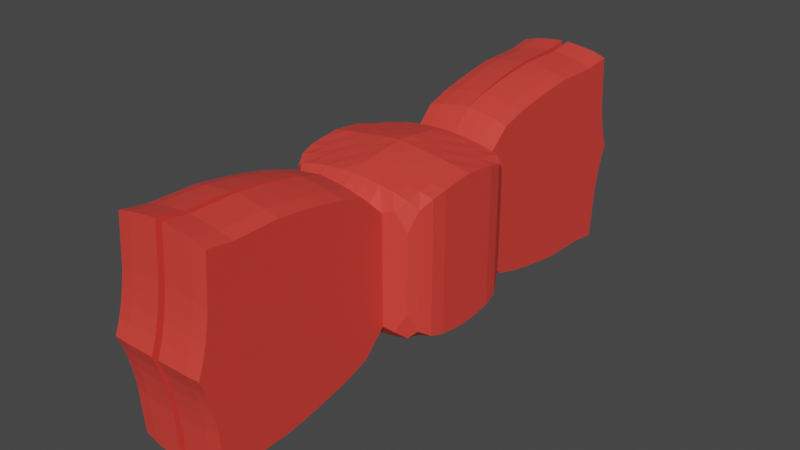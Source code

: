 # Source: BowTie.blend  (saved by Blender 2.92.15; exported with 4.5.12 LTS)
import bpy
from mathutils import Matrix  # noqa: F401  (used for matrix-valued properties, if any)

bpy.ops.wm.read_factory_settings(use_empty=True)
scene = bpy.context.scene
scene.name = 'Scene'

# ---- collections
col_collection = bpy.data.collections.new('Collection'); scene.collection.children.link(col_collection)

# ---- materials (node trees are filled in below, after node groups)
mat_material = bpy.data.materials.new('Material')
mat_material.alpha_threshold = 0.0
mat_material.use_transparent_shadow = False
mat_material.line_color = (0.0, 0.0, 0.0, 1.0)
mat_bowtiecolour = bpy.data.materials.new('BowTieColour')
mat_bowtiecolour.use_transparent_shadow = False

# ---- material node trees
mat_material.use_nodes = True; mat_material.node_tree.nodes.clear()
_N = mat_material.node_tree.nodes; _L = mat_material.node_tree.links
n0 = _N.new('ShaderNodeOutputMaterial'); n0.name = 'Material Output'; n0.location = (300, 300)
n1 = _N.new('ShaderNodeBsdfPrincipled'); n1.name = 'Principled BSDF'; n1.location = (10, 300)
n1.distribution = 'GGX'
n1.subsurface_method = 'BURLEY'
n1.inputs[0].default_value = (0.8, 0.05466, 0.0413, 1.0)
n1.inputs[2].default_value = 0.4
n1.inputs[3].default_value = 1.45
n1.inputs[27].default_value = (0.0, 0.0, 0.0, 1.0)
n1.inputs[28].default_value = 1.0
_L.new(n1.outputs[0], n0.inputs[0])
n0.is_active_output = True
mat_bowtiecolour.use_nodes = True; mat_bowtiecolour.node_tree.nodes.clear()
_N = mat_bowtiecolour.node_tree.nodes; _L = mat_bowtiecolour.node_tree.links
n0 = _N.new('ShaderNodeBsdfPrincipled'); n0.name = 'Principled BSDF'; n0.location = (10, 300)
n0.distribution = 'GGX'
n0.subsurface_method = 'BURLEY'
n0.inputs[0].default_value = (0.8, 0.0, 0.002291, 1.0)
n0.inputs[3].default_value = 1.45
n0.inputs[27].default_value = (0.0, 0.0, 0.0, 1.0)
n0.inputs[28].default_value = 1.0
n1 = _N.new('ShaderNodeOutputMaterial'); n1.name = 'Material Output'; n1.location = (300, 300)
_L.new(n0.outputs[0], n1.inputs[0])
n1.is_active_output = True

# ---- world
world_world = bpy.data.worlds.new('World'); scene.world = world_world
world_world.use_nodes = True; world_world.node_tree.nodes.clear()
_N = world_world.node_tree.nodes; _L = world_world.node_tree.links
n0 = _N.new('ShaderNodeOutputWorld'); n0.name = 'World Output'; n0.location = (300, 300)
n1 = _N.new('ShaderNodeBackground'); n1.name = 'Background'; n1.location = (10, 300)
n1.inputs[0].default_value = (0.05088, 0.05088, 0.05088, 1.0)
_L.new(n1.outputs[0], n0.inputs[0])
n0.is_active_output = True
world_world.color = (0.05088, 0.05088, 0.05088)
world_world.use_sun_shadow = False
world_world.sun_shadow_jitter_overblur = 0.0

# ---- meshes
me_cube = bpy.data.meshes.new('Cube')
me_cube.from_pydata([(1.675, 1.753, 1.019), (1.675, 1.753, -0.0007148), (2.001, -0.001138, 1.939), (2.001, -0.001138, -0.0007148), (-0.008149, 1.999, 1.646), (-0.008149, 1.999, -0.0007148), (0.0009658, -0.001138, 2.195), (0.0009658, -0.001138, -0.0007148), (-0.006529, 1.643, -0.0007148), (-0.004706, 1.243, -0.0007148), (-0.002883, 0.8434, -0.0007148), (-0.00106, 0.4434, -0.0007148), (1.804, 1.528, 1.53), (1.949, 1.221, 1.732), (1.997, 0.8434, 1.835), (1.999, 0.4434, 1.895), (-0.00106, 0.4434, 2.169), (-0.002883, 0.8434, 2.117), (-0.004706, 1.243, 2.062), (-0.006529, 1.643, 1.955), (1.999, 0.4434, -0.0007148), (1.997, 0.8434, -0.0007148), (1.949, 1.221, -0.0007148), (1.804, 1.528, -0.0007148), (1.402, 1.883, -0.0007148), (1.146, 1.977, -0.0007148), (0.7919, 1.999, -0.0007148), (0.3919, 1.999, -0.0007148), (1.601, -0.001138, 2.015), (1.201, -0.001138, 2.062), (0.801, -0.001138, 2.117), (0.401, -0.001138, 2.169), (0.401, -0.001138, -0.0007148), (0.801, -0.001138, -0.0007148), (1.201, -0.001138, -0.0007148), (1.601, -0.001138, -0.0007148), (0.3919, 1.999, 1.602), (0.7919, 1.999, 1.542), (1.146, 1.977, 1.439), (1.402, 1.883, 1.53), (1.593, 1.643, -0.0007148), (1.193, 1.643, -0.0007148), (0.7935, 1.643, -0.0007148), (0.3935, 1.643, -0.0007148), (1.595, 1.243, -0.0007148), (1.195, 1.243, -0.0007148), (0.7953, 1.243, -0.0007148), (0.3953, 1.243, -0.0007148), (1.597, 0.8434, -0.0007148), (1.197, 0.8434, -0.0007148), (0.7971, 0.8434, -0.0007148), (0.3971, 0.8434, -0.0007148), (1.599, 0.4434, -0.0007148), (1.199, 0.4434, -0.0007148), (0.7989, 0.4434, -0.0007148), (0.3989, 0.4434, -0.0007148), (0.3935, 1.643, 1.939), (0.7935, 1.643, 1.895), (1.193, 1.643, 1.835), (1.593, 1.643, 1.732), (0.3953, 1.243, 2.015), (0.7953, 1.243, 1.939), (1.195, 1.243, 1.895), (1.595, 1.243, 1.835), (0.3971, 0.8434, 2.062), (0.7971, 0.8434, 2.015), (1.197, 0.8434, 1.939), (1.597, 0.8434, 1.895), (0.3989, 0.4434, 2.117), (0.7989, 0.4434, 2.062), (1.199, 0.4434, 2.015), (1.599, 0.4434, 1.939), (1.675, 1.753, 0.8149), (1.675, 1.753, 0.611), (1.675, 1.753, 0.4071), (1.675, 1.753, 0.2032), (0.0009658, -0.001138, 0.4384), (0.0009658, -0.001138, 0.8775), (0.0009658, -0.001138, 1.317), (0.0009658, -0.001138, 1.756), (2.001, -0.001138, 1.551), (2.001, -0.001138, 1.163), (2.001, -0.001138, 0.7752), (2.001, -0.001138, 0.3872), (-0.008149, 1.999, 1.551), (-0.008149, 1.999, 1.163), (-0.008149, 1.999, 0.7752), (-0.008149, 1.999, 0.3872), (1.804, 1.528, 1.224), (1.804, 1.528, 0.9177), (1.804, 1.528, 0.6116), (1.804, 1.528, 0.3054), (1.949, 1.221, 1.385), (1.949, 1.221, 1.039), (1.949, 1.221, 0.6923), (1.949, 1.221, 0.3458), (1.997, 0.8434, 1.468), (1.997, 0.8434, 1.101), (1.997, 0.8434, 0.7336), (1.997, 0.8434, 0.3665), (1.999, 0.4434, 1.516), (1.999, 0.4434, 1.137), (1.999, 0.4434, 0.7575), (1.999, 0.4434, 0.3784), (-0.00106, 0.4434, 1.735), (-0.00106, 0.4434, 1.301), (-0.00106, 0.4434, 0.8673), (-0.00106, 0.4434, 0.4333), (-0.002883, 0.8434, 1.694), (-0.002883, 0.8434, 1.27), (-0.002883, 0.8434, 0.8466), (-0.002883, 0.8434, 0.4229), (-0.004706, 1.243, 1.65), (-0.004706, 1.243, 1.237), (-0.004706, 1.243, 0.8245), (-0.004706, 1.243, 0.4119), (-0.006529, 1.643, 1.612), (-0.006529, 1.643, 1.209), (-0.006529, 1.643, 0.8056), (-0.006529, 1.643, 0.4024), (0.08309, 6.343, 0.7752), (1.237, 6.321, 0.3458), (1.224, 5.7, 0.3458), (1.211, 5.079, 0.3458), (1.198, 4.459, 0.3458), (1.185, 3.838, 0.3458), (1.172, 3.218, 0.3458), (1.159, 2.597, 0.3458), (1.146, 1.977, 1.385), (1.146, 1.977, 1.039), (1.146, 1.977, 0.6923), (1.146, 1.977, 0.3458), (1.402, 1.883, 1.224), (1.402, 1.883, 0.9177), (1.402, 1.883, 0.6116), (1.402, 1.883, 0.3054), (1.601, -0.001138, 1.612), (1.601, -0.001138, 1.209), (1.601, -0.001138, 0.8056), (1.601, -0.001138, 0.4024), (1.201, -0.001138, 1.65), (1.201, -0.001138, 1.237), (1.201, -0.001138, 0.8245), (1.201, -0.001138, 0.4119), (0.801, -0.001138, 1.694), (0.801, -0.001138, 1.27), (0.801, -0.001138, 0.8466), (0.801, -0.001138, 0.4229), (0.401, -0.001138, 1.735), (0.401, -0.001138, 1.301), (0.401, -0.001138, 0.8673), (0.401, -0.001138, 0.4333), (0.4961, 7.406, -0.0007148), (0.09612, 7.406, -0.0007148), (0.09612, 7.274, 0.3872), (1.25, 7.384, -0.0007148), (0.8961, 7.406, -0.0007148), (0.09612, 6.963, 2.851), (0.4961, 6.963, 2.807), (0.8961, 6.963, 2.748), (1.25, 6.941, 2.644), (0.4961, 7.274, 0.3784), (0.8961, 7.274, 0.3665), (1.25, 7.252, 0.3458), (0.09612, 7.053, 1.551), (0.09612, 7.107, 1.163), (0.09612, 7.176, 0.7752), (0.4961, 7.053, 1.516), (0.4961, 7.107, 1.137), (0.4961, 7.176, 0.7575), (0.8961, 7.053, 1.468), (0.8961, 7.107, 1.101), (0.8961, 7.176, 0.7336), (1.25, 7.03, 1.385), (1.25, 7.085, 1.039), (1.25, 7.154, 0.6923), (0.07005, 5.722, 0.7752), (0.05702, 5.102, 0.7752), (0.04398, 4.481, 0.7752), (0.03095, 3.861, 0.7752), (0.01792, 3.24, 0.7752), (0.004884, 2.619, 0.7752), (1.159, 2.597, 0.6923), (1.172, 3.218, 0.6923), (1.185, 3.838, 0.6923), (1.198, 4.459, 0.6923), (1.211, 5.079, 0.6923), (1.224, 5.7, 0.6923), (1.237, 6.321, 0.6923), (0.8049, 2.619, 2.123), (0.8179, 3.24, 2.322), (0.831, 3.861, 2.453), (0.844, 4.481, 2.558), (0.857, 5.102, 2.639), (0.8701, 5.722, 2.641), (0.8831, 6.291, 2.643), (0.004884, 2.619, 0.3872), (0.01792, 3.24, 0.3872), (0.03095, 3.861, 0.3872), (0.04398, 4.481, 0.3872), (0.05702, 5.102, 0.3872), (0.07005, 5.722, 0.3872), (0.08309, 6.343, 0.3872), (0.08309, 6.343, 1.163), (0.07005, 5.722, 1.163), (0.05702, 5.102, 1.163), (0.04398, 4.481, 1.163), (0.03095, 3.861, 1.163), (0.01792, 3.24, 1.163), (0.004884, 2.619, 1.163), (1.159, 2.597, 1.039), (1.172, 3.218, 1.039), (1.185, 3.838, 1.039), (1.198, 4.459, 1.039), (1.211, 5.079, 1.039), (1.224, 5.7, 1.039), (1.237, 6.321, 1.039), (0.4049, 2.619, 2.183), (0.4179, 3.24, 2.382), (0.431, 3.861, 2.513), (0.444, 4.481, 2.618), (0.457, 5.102, 2.698), (0.4701, 5.722, 2.701), (0.4831, 6.291, 2.703), (0.08309, 6.343, 1.551), (0.07005, 5.722, 1.551), (0.05702, 5.102, 1.551), (0.04398, 4.481, 1.551), (0.03095, 3.861, 1.551), (0.01792, 3.24, 1.551), (0.004884, 2.619, 1.551), (0.004884, 2.619, 2.227), (0.01792, 3.24, 2.426), (0.03095, 3.861, 2.557), (0.04398, 4.481, 2.662), (0.05702, 5.102, 2.742), (0.07005, 5.722, 2.745), (0.08309, 6.291, 2.747), (1.237, 6.268, 2.54), (1.224, 5.7, 2.538), (1.211, 5.079, 2.535), (1.198, 4.459, 2.455), (1.185, 3.838, 2.35), (1.172, 3.218, 2.219), (1.159, 2.597, 2.02), (1.159, 2.597, 1.385), (1.172, 3.218, 1.385), (1.185, 3.838, 1.385), (1.198, 4.459, 1.385), (1.211, 5.079, 1.385), (1.224, 5.7, 1.385), (1.237, 6.321, 1.385), (1.237, 6.321, -0.0007148), (1.224, 5.7, -0.0007148), (1.211, 5.079, -0.0007148), (1.198, 4.459, -0.0007148), (1.185, 3.838, -0.0007148), (1.172, 3.218, -0.0007148), (1.159, 2.597, -0.0007148), (0.8049, 2.619, -0.0007148), (0.8179, 3.24, -0.0007148), (0.831, 3.861, -0.0007148), (0.844, 4.481, -0.0007148), (0.857, 5.102, -0.0007148), (0.8701, 5.722, -0.0007148), (0.8831, 6.343, -0.0007148), (0.4831, 6.343, -0.0007148), (0.4701, 5.722, -0.0007148), (0.457, 5.102, -0.0007148), (0.444, 4.481, -0.0007148), (0.431, 3.861, -0.0007148), (0.4179, 3.24, -0.0007148), (0.4049, 2.619, -0.0007148), (0.004884, 2.619, -0.0007148), (0.01792, 3.24, -0.0007148), (0.03095, 3.861, -0.0007148), (0.04398, 4.481, -0.0007148), (0.05702, 5.102, -0.0007148), (0.07005, 5.722, -0.0007148), (0.08309, 6.343, -0.0007148)], [], [(68, 16, 6, 31), (148, 31, 6, 79), (116, 19, 4, 84), (52, 20, 3, 35), (100, 15, 2, 80), (132, 39, 0, 72), (72, 0, 12, 88), (88, 12, 13, 92), (92, 13, 14, 96), (96, 14, 15, 100), (24, 1, 23, 40), (40, 23, 22, 44), (44, 22, 21, 48), (48, 21, 20, 52), (79, 6, 16, 104), (104, 16, 17, 108), (108, 17, 18, 112), (112, 18, 19, 116), (36, 4, 19, 56), (56, 19, 18, 60), (60, 18, 17, 64), (64, 17, 16, 68), (14, 67, 71, 15), (67, 66, 70, 71), (66, 65, 69, 70), (65, 64, 68, 69), (13, 63, 67, 14), (63, 62, 66, 67), (62, 61, 65, 66), (61, 60, 64, 65), (12, 59, 63, 13), (59, 58, 62, 63), (58, 57, 61, 62), (57, 56, 60, 61), (0, 39, 59, 12), (39, 38, 58, 59), (38, 37, 57, 58), (37, 36, 56, 57), (10, 51, 55, 11), (51, 50, 54, 55), (50, 49, 53, 54), (49, 48, 52, 53), (9, 47, 51, 10), (47, 46, 50, 51), (46, 45, 49, 50), (45, 44, 48, 49), (8, 43, 47, 9), (43, 42, 46, 47), (42, 41, 45, 46), (41, 40, 44, 45), (5, 27, 43, 8), (27, 26, 42, 43), (26, 25, 41, 42), (25, 24, 40, 41), (202, 120, 166, 154), (188, 121, 163, 175), (195, 238, 160, 159), (128, 38, 39, 132), (11, 55, 32, 7), (55, 54, 33, 32), (54, 53, 34, 33), (53, 52, 35, 34), (80, 2, 28, 136), (136, 28, 29, 140), (140, 29, 30, 144), (144, 30, 31, 148), (15, 71, 28, 2), (71, 70, 29, 28), (70, 69, 30, 29), (69, 68, 31, 30), (33, 147, 151, 32), (147, 146, 150, 151), (146, 145, 149, 150), (145, 144, 148, 149), (34, 143, 147, 33), (143, 142, 146, 147), (142, 141, 145, 146), (141, 140, 144, 145), (35, 139, 143, 34), (139, 138, 142, 143), (138, 137, 141, 142), (137, 136, 140, 141), (3, 83, 139, 35), (83, 82, 138, 139), (82, 81, 137, 138), (81, 80, 136, 137), (25, 131, 135, 24), (131, 130, 134, 135), (130, 129, 133, 134), (129, 128, 132, 133), (120, 203, 165, 166), (216, 188, 175, 174), (223, 195, 159, 158), (279, 202, 154, 153), (203, 224, 164, 165), (251, 216, 174, 173), (237, 223, 158, 157), (224, 237, 157, 164), (238, 251, 173, 160), (265, 266, 152, 156), (252, 265, 156, 155), (266, 279, 153, 152), (9, 115, 119, 8), (115, 114, 118, 119), (114, 113, 117, 118), (113, 112, 116, 117), (10, 111, 115, 9), (111, 110, 114, 115), (110, 109, 113, 114), (109, 108, 112, 113), (11, 107, 111, 10), (107, 106, 110, 111), (106, 105, 109, 110), (105, 104, 108, 109), (7, 76, 107, 11), (76, 77, 106, 107), (77, 78, 105, 106), (78, 79, 104, 105), (21, 99, 103, 20), (99, 98, 102, 103), (98, 97, 101, 102), (97, 96, 100, 101), (22, 95, 99, 21), (95, 94, 98, 99), (94, 93, 97, 98), (93, 92, 96, 97), (23, 91, 95, 22), (91, 90, 94, 95), (90, 89, 93, 94), (89, 88, 92, 93), (1, 75, 91, 23), (75, 74, 90, 91), (74, 73, 89, 90), (73, 72, 88, 89), (24, 135, 75, 1), (135, 134, 74, 75), (134, 133, 73, 74), (133, 132, 72, 73), (20, 103, 83, 3), (103, 102, 82, 83), (102, 101, 81, 82), (101, 100, 80, 81), (8, 119, 87, 5), (119, 118, 86, 87), (118, 117, 85, 86), (117, 116, 84, 85), (32, 151, 76, 7), (151, 150, 77, 76), (150, 149, 78, 77), (149, 148, 79, 78), (164, 157, 158, 167), (167, 158, 159, 170), (170, 159, 160, 173), (156, 162, 163, 155), (162, 172, 175, 163), (172, 171, 174, 175), (171, 170, 173, 174), (152, 161, 162, 156), (161, 169, 172, 162), (169, 168, 171, 172), (168, 167, 170, 171), (153, 154, 161, 152), (154, 166, 169, 161), (166, 165, 168, 169), (165, 164, 167, 168), (121, 252, 155, 163), (131, 25, 258, 127), (127, 258, 257, 126), (126, 257, 256, 125), (125, 256, 255, 124), (124, 255, 254, 123), (123, 254, 253, 122), (122, 253, 252, 121), (27, 5, 273, 272), (272, 273, 274, 271), (271, 274, 275, 270), (270, 275, 276, 269), (269, 276, 277, 268), (268, 277, 278, 267), (267, 278, 279, 266), (25, 26, 259, 258), (258, 259, 260, 257), (257, 260, 261, 256), (256, 261, 262, 255), (255, 262, 263, 254), (254, 263, 264, 253), (253, 264, 265, 252), (26, 27, 272, 259), (259, 272, 271, 260), (260, 271, 270, 261), (261, 270, 269, 262), (262, 269, 268, 263), (263, 268, 267, 264), (264, 267, 266, 265), (38, 128, 245, 244), (244, 245, 246, 243), (243, 246, 247, 242), (242, 247, 248, 241), (241, 248, 249, 240), (240, 249, 250, 239), (239, 250, 251, 238), (84, 4, 231, 230), (230, 231, 232, 229), (229, 232, 233, 228), (228, 233, 234, 227), (227, 234, 235, 226), (226, 235, 236, 225), (225, 236, 237, 224), (4, 36, 217, 231), (231, 217, 218, 232), (232, 218, 219, 233), (233, 219, 220, 234), (234, 220, 221, 235), (235, 221, 222, 236), (236, 222, 223, 237), (128, 129, 210, 245), (245, 210, 211, 246), (246, 211, 212, 247), (247, 212, 213, 248), (248, 213, 214, 249), (249, 214, 215, 250), (250, 215, 216, 251), (85, 84, 230, 209), (209, 230, 229, 208), (208, 229, 228, 207), (207, 228, 227, 206), (206, 227, 226, 205), (205, 226, 225, 204), (204, 225, 224, 203), (5, 87, 196, 273), (273, 196, 197, 274), (274, 197, 198, 275), (275, 198, 199, 276), (276, 199, 200, 277), (277, 200, 201, 278), (278, 201, 202, 279), (36, 37, 189, 217), (217, 189, 190, 218), (218, 190, 191, 219), (219, 191, 192, 220), (220, 192, 193, 221), (221, 193, 194, 222), (222, 194, 195, 223), (129, 130, 182, 210), (210, 182, 183, 211), (211, 183, 184, 212), (212, 184, 185, 213), (213, 185, 186, 214), (214, 186, 187, 215), (215, 187, 188, 216), (86, 85, 209, 181), (181, 209, 208, 180), (180, 208, 207, 179), (179, 207, 206, 178), (178, 206, 205, 177), (177, 205, 204, 176), (176, 204, 203, 120), (37, 38, 244, 189), (189, 244, 243, 190), (190, 243, 242, 191), (191, 242, 241, 192), (192, 241, 240, 193), (193, 240, 239, 194), (194, 239, 238, 195), (130, 131, 127, 182), (182, 127, 126, 183), (183, 126, 125, 184), (184, 125, 124, 185), (185, 124, 123, 186), (186, 123, 122, 187), (187, 122, 121, 188), (87, 86, 181, 196), (196, 181, 180, 197), (197, 180, 179, 198), (198, 179, 178, 199), (199, 178, 177, 200), (200, 177, 176, 201), (201, 176, 120, 202)])
_uv = me_cube.uv_layers.new(name='UVMap')
_uv.uv.foreach_set('vector', [0.825, 0.6944, 0.875, 0.6944, 0.875, 0.75, 0.825, 0.75, 0.575, 0.95, 0.625, 0.95, 0.625, 1.0, 0.575, 1.0, 0.575, 0.2056, 0.625, 0.2056, 0.625, 0.25, 0.575, 0.25, 0.325, 0.6944, 0.375, 0.6944, 0.375, 0.75, 0.325, 0.75, 0.575, 0.6944, 0.625, 0.6944, 0.625, 0.75, 0.575, 0.75, 0.575, 0.45, 0.625, 0.45, 0.625, 0.5, 0.575, 0.5, 0.575, 0.5, 0.625, 0.5, 0.625, 0.5444, 0.575, 0.5444, 0.575, 0.5444, 0.625, 0.5444, 0.625, 0.5944, 0.575, 0.5944, 0.575, 0.5944, 0.625, 0.5944, 0.625, 0.6444, 0.575, 0.6444, 0.575, 0.6444, 0.625, 0.6444, 0.625, 0.6944, 0.575, 0.6944, 0.325, 0.5, 0.375, 0.5, 0.375, 0.5444, 0.325, 0.5444, 0.325, 0.5444, 0.375, 0.5444, 0.375, 0.5944, 0.325, 0.5944, 0.325, 0.5944, 0.375, 0.5944, 0.375, 0.6444, 0.325, 0.6444, 0.325, 0.6444, 0.375, 0.6444, 0.375, 0.6944, 0.325, 0.6944, 0.575, 0.0, 0.625, 0.0, 0.625, 0.05556, 0.575, 0.05556, 0.575, 0.05556, 0.625, 0.05556, 0.625, 0.1056, 0.575, 0.1056, 0.575, 0.1056, 0.625, 0.1056, 0.625, 0.1556, 0.575, 0.1556, 0.575, 0.1556, 0.625, 0.1556, 0.625, 0.2056, 0.575, 0.2056, 0.825, 0.5, 0.875, 0.5, 0.875, 0.5444, 0.825, 0.5444, 0.825, 0.5444, 0.875, 0.5444, 0.875, 0.5944, 0.825, 0.5944, 0.825, 0.5944, 0.875, 0.5944, 0.875, 0.6444, 0.825, 0.6444, 0.825, 0.6444, 0.875, 0.6444, 0.875, 0.6944, 0.825, 0.6944, 0.625, 0.6444, 0.675, 0.6444, 0.675, 0.6944, 0.625, 0.6944, 0.675, 0.6444, 0.725, 0.6444, 0.725, 0.6944, 0.675, 0.6944, 0.725, 0.6444, 0.775, 0.6444, 0.775, 0.6944, 0.725, 0.6944, 0.775, 0.6444, 0.825, 0.6444, 0.825, 0.6944, 0.775, 0.6944, 0.625, 0.5944, 0.675, 0.5944, 0.675, 0.6444, 0.625, 0.6444, 0.675, 0.5944, 0.725, 0.5944, 0.725, 0.6444, 0.675, 0.6444, 0.725, 0.5944, 0.775, 0.5944, 0.775, 0.6444, 0.725, 0.6444, 0.775, 0.5944, 0.825, 0.5944, 0.825, 0.6444, 0.775, 0.6444, 0.625, 0.5444, 0.675, 0.5444, 0.675, 0.5944, 0.625, 0.5944, 0.675, 0.5444, 0.725, 0.5444, 0.725, 0.5944, 0.675, 0.5944, 0.725, 0.5444, 0.775, 0.5444, 0.775, 0.5944, 0.725, 0.5944, 0.775, 0.5444, 0.825, 0.5444, 0.825, 0.5944, 0.775, 0.5944, 0.625, 0.5, 0.675, 0.5, 0.675, 0.5444, 0.625, 0.5444, 0.675, 0.5, 0.725, 0.5, 0.725, 0.5444, 0.675, 0.5444, 0.725, 0.5, 0.775, 0.5, 0.775, 0.5444, 0.725, 0.5444, 0.775, 0.5, 0.825, 0.5, 0.825, 0.5444, 0.775, 0.5444, 0.125, 0.6444, 0.175, 0.6444, 0.175, 0.6944, 0.125, 0.6944, 0.175, 0.6444, 0.225, 0.6444, 0.225, 0.6944, 0.175, 0.6944, 0.225, 0.6444, 0.275, 0.6444, 0.275, 0.6944, 0.225, 0.6944, 0.275, 0.6444, 0.325, 0.6444, 0.325, 0.6944, 0.275, 0.6944, 0.125, 0.5944, 0.175, 0.5944, 0.175, 0.6444, 0.125, 0.6444, 0.175, 0.5944, 0.225, 0.5944, 0.225, 0.6444, 0.175, 0.6444, 0.225, 0.5944, 0.275, 0.5944, 0.275, 0.6444, 0.225, 0.6444, 0.275, 0.5944, 0.325, 0.5944, 0.325, 0.6444, 0.275, 0.6444, 0.125, 0.5444, 0.175, 0.5444, 0.175, 0.5944, 0.125, 0.5944, 0.175, 0.5444, 0.225, 0.5444, 0.225, 0.5944, 0.175, 0.5944, 0.225, 0.5444, 0.275, 0.5444, 0.275, 0.5944, 0.225, 0.5944, 0.275, 0.5444, 0.325, 0.5444, 0.325, 0.5944, 0.275, 0.5944, 0.125, 0.5, 0.175, 0.5, 0.175, 0.5444, 0.125, 0.5444, 0.175, 0.5, 0.225, 0.5, 0.225, 0.5444, 0.175, 0.5444, 0.225, 0.5, 0.275, 0.5, 0.275, 0.5444, 0.225, 0.5444, 0.275, 0.5, 0.325, 0.5, 0.325, 0.5444, 0.275, 0.5444, 0.425, 0.25, 0.475, 0.25, 0.475, 0.25, 0.425, 0.25, 0.475, 0.4, 0.425, 0.4, 0.425, 0.4, 0.475, 0.4, 0.775, 0.5, 0.725, 0.5, 0.725, 0.5, 0.775, 0.5, 0.575, 0.4, 0.625, 0.4, 0.625, 0.45, 0.575, 0.45, 0.125, 0.6944, 0.175, 0.6944, 0.175, 0.75, 0.125, 0.75, 0.175, 0.6944, 0.225, 0.6944, 0.225, 0.75, 0.175, 0.75, 0.225, 0.6944, 0.275, 0.6944, 0.275, 0.75, 0.225, 0.75, 0.275, 0.6944, 0.325, 0.6944, 0.325, 0.75, 0.275, 0.75, 0.575, 0.75, 0.625, 0.75, 0.625, 0.8, 0.575, 0.8, 0.575, 0.8, 0.625, 0.8, 0.625, 0.85, 0.575, 0.85, 0.575, 0.85, 0.625, 0.85, 0.625, 0.9, 0.575, 0.9, 0.575, 0.9, 0.625, 0.9, 0.625, 0.95, 0.575, 0.95, 0.625, 0.6944, 0.675, 0.6944, 0.675, 0.75, 0.625, 0.75, 0.675, 0.6944, 0.725, 0.6944, 0.725, 0.75, 0.675, 0.75, 0.725, 0.6944, 0.775, 0.6944, 0.775, 0.75, 0.725, 0.75, 0.775, 0.6944, 0.825, 0.6944, 0.825, 0.75, 0.775, 0.75, 0.375, 0.9, 0.425, 0.9, 0.425, 0.95, 0.375, 0.95, 0.425, 0.9, 0.475, 0.9, 0.475, 0.95, 0.425, 0.95, 0.475, 0.9, 0.525, 0.9, 0.525, 0.95, 0.475, 0.95, 0.525, 0.9, 0.575, 0.9, 0.575, 0.95, 0.525, 0.95, 0.375, 0.85, 0.425, 0.85, 0.425, 0.9, 0.375, 0.9, 0.425, 0.85, 0.475, 0.85, 0.475, 0.9, 0.425, 0.9, 0.475, 0.85, 0.525, 0.85, 0.525, 0.9, 0.475, 0.9, 0.525, 0.85, 0.575, 0.85, 0.575, 0.9, 0.525, 0.9, 0.375, 0.8, 0.425, 0.8, 0.425, 0.85, 0.375, 0.85, 0.425, 0.8, 0.475, 0.8, 0.475, 0.85, 0.425, 0.85, 0.475, 0.8, 0.525, 0.8, 0.525, 0.85, 0.475, 0.85, 0.525, 0.8, 0.575, 0.8, 0.575, 0.85, 0.525, 0.85, 0.375, 0.75, 0.425, 0.75, 0.425, 0.8, 0.375, 0.8, 0.425, 0.75, 0.475, 0.75, 0.475, 0.8, 0.425, 0.8, 0.475, 0.75, 0.525, 0.75, 0.525, 0.8, 0.475, 0.8, 0.525, 0.75, 0.575, 0.75, 0.575, 0.8, 0.525, 0.8, 0.375, 0.4, 0.425, 0.4, 0.425, 0.45, 0.375, 0.45, 0.425, 0.4, 0.475, 0.4, 0.475, 0.45, 0.425, 0.45, 0.475, 0.4, 0.525, 0.4, 0.525, 0.45, 0.475, 0.45, 0.525, 0.4, 0.575, 0.4, 0.575, 0.45, 0.525, 0.45, 0.475, 0.25, 0.525, 0.25, 0.525, 0.25, 0.475, 0.25, 0.525, 0.4, 0.475, 0.4, 0.475, 0.4, 0.525, 0.4, 0.825, 0.5, 0.775, 0.5, 0.775, 0.5, 0.825, 0.5, 0.375, 0.25, 0.425, 0.25, 0.425, 0.25, 0.375, 0.25, 0.525, 0.25, 0.575, 0.25, 0.575, 0.25, 0.525, 0.25, 0.575, 0.4, 0.525, 0.4, 0.525, 0.4, 0.575, 0.4, 0.875, 0.5, 0.825, 0.5, 0.825, 0.5, 0.875, 0.5, 0.575, 0.25, 0.625, 0.25, 0.625, 0.25, 0.575, 0.25, 0.625, 0.4, 0.575, 0.4, 0.575, 0.4, 0.625, 0.4, 0.225, 0.5, 0.175, 0.5, 0.175, 0.5, 0.225, 0.5, 0.275, 0.5, 0.225, 0.5, 0.225, 0.5, 0.275, 0.5, 0.175, 0.5, 0.125, 0.5, 0.125, 0.5, 0.175, 0.5, 0.375, 0.1556, 0.425, 0.1556, 0.425, 0.2056, 0.375, 0.2056, 0.425, 0.1556, 0.475, 0.1556, 0.475, 0.2056, 0.425, 0.2056, 0.475, 0.1556, 0.525, 0.1556, 0.525, 0.2056, 0.475, 0.2056, 0.525, 0.1556, 0.575, 0.1556, 0.575, 0.2056, 0.525, 0.2056, 0.375, 0.1056, 0.425, 0.1056, 0.425, 0.1556, 0.375, 0.1556, 0.425, 0.1056, 0.475, 0.1056, 0.475, 0.1556, 0.425, 0.1556, 0.475, 0.1056, 0.525, 0.1056, 0.525, 0.1556, 0.475, 0.1556, 0.525, 0.1056, 0.575, 0.1056, 0.575, 0.1556, 0.525, 0.1556, 0.375, 0.05556, 0.425, 0.05556, 0.425, 0.1056, 0.375, 0.1056, 0.425, 0.05556, 0.475, 0.05556, 0.475, 0.1056, 0.425, 0.1056, 0.475, 0.05556, 0.525, 0.05556, 0.525, 0.1056, 0.475, 0.1056, 0.525, 0.05556, 0.575, 0.05556, 0.575, 0.1056, 0.525, 0.1056, 0.375, 0.0, 0.425, 0.0, 0.425, 0.05556, 0.375, 0.05556, 0.425, 0.0, 0.475, 0.0, 0.475, 0.05556, 0.425, 0.05556, 0.475, 0.0, 0.525, 0.0, 0.525, 0.05556, 0.475, 0.05556, 0.525, 0.0, 0.575, 0.0, 0.575, 0.05556, 0.525, 0.05556, 0.375, 0.6444, 0.425, 0.6444, 0.425, 0.6944, 0.375, 0.6944, 0.425, 0.6444, 0.475, 0.6444, 0.475, 0.6944, 0.425, 0.6944, 0.475, 0.6444, 0.525, 0.6444, 0.525, 0.6944, 0.475, 0.6944, 0.525, 0.6444, 0.575, 0.6444, 0.575, 0.6944, 0.525, 0.6944, 0.375, 0.5944, 0.425, 0.5944, 0.425, 0.6444, 0.375, 0.6444, 0.425, 0.5944, 0.475, 0.5944, 0.475, 0.6444, 0.425, 0.6444, 0.475, 0.5944, 0.525, 0.5944, 0.525, 0.6444, 0.475, 0.6444, 0.525, 0.5944, 0.575, 0.5944, 0.575, 0.6444, 0.525, 0.6444, 0.375, 0.5444, 0.425, 0.5444, 0.425, 0.5944, 0.375, 0.5944, 0.425, 0.5444, 0.475, 0.5444, 0.475, 0.5944, 0.425, 0.5944, 0.475, 0.5444, 0.525, 0.5444, 0.525, 0.5944, 0.475, 0.5944, 0.525, 0.5444, 0.575, 0.5444, 0.575, 0.5944, 0.525, 0.5944, 0.375, 0.5, 0.425, 0.5, 0.425, 0.5444, 0.375, 0.5444, 0.425, 0.5, 0.475, 0.5, 0.475, 0.5444, 0.425, 0.5444, 0.475, 0.5, 0.525, 0.5, 0.525, 0.5444, 0.475, 0.5444, 0.525, 0.5, 0.575, 0.5, 0.575, 0.5444, 0.525, 0.5444, 0.375, 0.45, 0.425, 0.45, 0.425, 0.5, 0.375, 0.5, 0.425, 0.45, 0.475, 0.45, 0.475, 0.5, 0.425, 0.5, 0.475, 0.45, 0.525, 0.45, 0.525, 0.5, 0.475, 0.5, 0.525, 0.45, 0.575, 0.45, 0.575, 0.5, 0.525, 0.5, 0.375, 0.6944, 0.425, 0.6944, 0.425, 0.75, 0.375, 0.75, 0.425, 0.6944, 0.475, 0.6944, 0.475, 0.75, 0.425, 0.75, 0.475, 0.6944, 0.525, 0.6944, 0.525, 0.75, 0.475, 0.75, 0.525, 0.6944, 0.575, 0.6944, 0.575, 0.75, 0.525, 0.75, 0.375, 0.2056, 0.425, 0.2056, 0.425, 0.25, 0.375, 0.25, 0.425, 0.2056, 0.475, 0.2056, 0.475, 0.25, 0.425, 0.25, 0.475, 0.2056, 0.525, 0.2056, 0.525, 0.25, 0.475, 0.25, 0.525, 0.2056, 0.575, 0.2056, 0.575, 0.25, 0.525, 0.25, 0.375, 0.95, 0.425, 0.95, 0.425, 1.0, 0.375, 1.0, 0.425, 0.95, 0.475, 0.95, 0.475, 1.0, 0.425, 1.0, 0.475, 0.95, 0.525, 0.95, 0.525, 1.0, 0.475, 1.0, 0.525, 0.95, 0.575, 0.95, 0.575, 1.0, 0.525, 1.0, 0.575, 0.25, 0.625, 0.25, 0.625, 0.3, 0.575, 0.3, 0.575, 0.3, 0.625, 0.3, 0.625, 0.35, 0.575, 0.35, 0.575, 0.35, 0.625, 0.35, 0.625, 0.4, 0.575, 0.4, 0.375, 0.35, 0.425, 0.35, 0.425, 0.4, 0.375, 0.4, 0.425, 0.35, 0.475, 0.35, 0.475, 0.4, 0.425, 0.4, 0.475, 0.35, 0.525, 0.35, 0.525, 0.4, 0.475, 0.4, 0.525, 0.35, 0.575, 0.35, 0.575, 0.4, 0.525, 0.4, 0.375, 0.3, 0.425, 0.3, 0.425, 0.35, 0.375, 0.35, 0.425, 0.3, 0.475, 0.3, 0.475, 0.35, 0.425, 0.35, 0.475, 0.3, 0.525, 0.3, 0.525, 0.35, 0.475, 0.35, 0.525, 0.3, 0.575, 0.3, 0.575, 0.35, 0.525, 0.35, 0.375, 0.25, 0.425, 0.25, 0.425, 0.3, 0.375, 0.3, 0.425, 0.25, 0.475, 0.25, 0.475, 0.3, 0.425, 0.3, 0.475, 0.25, 0.525, 0.25, 0.525, 0.3, 0.475, 0.3, 0.525, 0.25, 0.575, 0.25, 0.575, 0.3, 0.525, 0.3, 0.425, 0.4, 0.375, 0.4, 0.375, 0.4, 0.425, 0.4, 0.425, 0.4, 0.375, 0.4, 0.375, 0.4, 0.425, 0.4, 0.425, 0.4, 0.375, 0.4, 0.375, 0.4, 0.425, 0.4, 0.425, 0.4, 0.375, 0.4, 0.375, 0.4, 0.425, 0.4, 0.425, 0.4, 0.375, 0.4, 0.375, 0.4, 0.425, 0.4, 0.425, 0.4, 0.375, 0.4, 0.375, 0.4, 0.425, 0.4, 0.425, 0.4, 0.375, 0.4, 0.375, 0.4, 0.425, 0.4, 0.425, 0.4, 0.375, 0.4, 0.375, 0.4, 0.425, 0.4, 0.175, 0.5, 0.125, 0.5, 0.125, 0.5, 0.175, 0.5, 0.175, 0.5, 0.125, 0.5, 0.125, 0.5, 0.175, 0.5, 0.175, 0.5, 0.125, 0.5, 0.125, 0.5, 0.175, 0.5, 0.175, 0.5, 0.125, 0.5, 0.125, 0.5, 0.175, 0.5, 0.175, 0.5, 0.125, 0.5, 0.125, 0.5, 0.175, 0.5, 0.175, 0.5, 0.125, 0.5, 0.125, 0.5, 0.175, 0.5, 0.175, 0.5, 0.125, 0.5, 0.125, 0.5, 0.175, 0.5, 0.275, 0.5, 0.225, 0.5, 0.225, 0.5, 0.275, 0.5, 0.275, 0.5, 0.225, 0.5, 0.225, 0.5, 0.275, 0.5, 0.275, 0.5, 0.225, 0.5, 0.225, 0.5, 0.275, 0.5, 0.275, 0.5, 0.225, 0.5, 0.225, 0.5, 0.275, 0.5, 0.275, 0.5, 0.225, 0.5, 0.225, 0.5, 0.275, 0.5, 0.275, 0.5, 0.225, 0.5, 0.225, 0.5, 0.275, 0.5, 0.275, 0.5, 0.225, 0.5, 0.225, 0.5, 0.275, 0.5, 0.225, 0.5, 0.175, 0.5, 0.175, 0.5, 0.225, 0.5, 0.225, 0.5, 0.175, 0.5, 0.175, 0.5, 0.225, 0.5, 0.225, 0.5, 0.175, 0.5, 0.175, 0.5, 0.225, 0.5, 0.225, 0.5, 0.175, 0.5, 0.175, 0.5, 0.225, 0.5, 0.225, 0.5, 0.175, 0.5, 0.175, 0.5, 0.225, 0.5, 0.225, 0.5, 0.175, 0.5, 0.175, 0.5, 0.225, 0.5, 0.225, 0.5, 0.175, 0.5, 0.175, 0.5, 0.225, 0.5, 0.625, 0.4, 0.575, 0.4, 0.575, 0.4, 0.625, 0.4, 0.625, 0.4, 0.575, 0.4, 0.575, 0.4, 0.625, 0.4, 0.625, 0.4, 0.575, 0.4, 0.575, 0.4, 0.625, 0.4, 0.625, 0.4, 0.575, 0.4, 0.575, 0.4, 0.625, 0.4, 0.625, 0.4, 0.575, 0.4, 0.575, 0.4, 0.625, 0.4, 0.625, 0.4, 0.575, 0.4, 0.575, 0.4, 0.625, 0.4, 0.625, 0.4, 0.575, 0.4, 0.575, 0.4, 0.625, 0.4, 0.575, 0.25, 0.625, 0.25, 0.625, 0.25, 0.575, 0.25, 0.575, 0.25, 0.625, 0.25, 0.625, 0.25, 0.575, 0.25, 0.575, 0.25, 0.625, 0.25, 0.625, 0.25, 0.575, 0.25, 0.575, 0.25, 0.625, 0.25, 0.625, 0.25, 0.575, 0.25, 0.575, 0.25, 0.625, 0.25, 0.625, 0.25, 0.575, 0.25, 0.575, 0.25, 0.625, 0.25, 0.625, 0.25, 0.575, 0.25, 0.575, 0.25, 0.625, 0.25, 0.625, 0.25, 0.575, 0.25, 0.875, 0.5, 0.825, 0.5, 0.825, 0.5, 0.875, 0.5, 0.875, 0.5, 0.825, 0.5, 0.825, 0.5, 0.875, 0.5, 0.875, 0.5, 0.825, 0.5, 0.825, 0.5, 0.875, 0.5, 0.875, 0.5, 0.825, 0.5, 0.825, 0.5, 0.875, 0.5, 0.875, 0.5, 0.825, 0.5, 0.825, 0.5, 0.875, 0.5, 0.875, 0.5, 0.825, 0.5, 0.825, 0.5, 0.875, 0.5, 0.875, 0.5, 0.825, 0.5, 0.825, 0.5, 0.875, 0.5, 0.575, 0.4, 0.525, 0.4, 0.525, 0.4, 0.575, 0.4, 0.575, 0.4, 0.525, 0.4, 0.525, 0.4, 0.575, 0.4, 0.575, 0.4, 0.525, 0.4, 0.525, 0.4, 0.575, 0.4, 0.575, 0.4, 0.525, 0.4, 0.525, 0.4, 0.575, 0.4, 0.575, 0.4, 0.525, 0.4, 0.525, 0.4, 0.575, 0.4, 0.575, 0.4, 0.525, 0.4, 0.525, 0.4, 0.575, 0.4, 0.575, 0.4, 0.525, 0.4, 0.525, 0.4, 0.575, 0.4, 0.525, 0.25, 0.575, 0.25, 0.575, 0.25, 0.525, 0.25, 0.525, 0.25, 0.575, 0.25, 0.575, 0.25, 0.525, 0.25, 0.525, 0.25, 0.575, 0.25, 0.575, 0.25, 0.525, 0.25, 0.525, 0.25, 0.575, 0.25, 0.575, 0.25, 0.525, 0.25, 0.525, 0.25, 0.575, 0.25, 0.575, 0.25, 0.525, 0.25, 0.525, 0.25, 0.575, 0.25, 0.575, 0.25, 0.525, 0.25, 0.525, 0.25, 0.575, 0.25, 0.575, 0.25, 0.525, 0.25, 0.375, 0.25, 0.425, 0.25, 0.425, 0.25, 0.375, 0.25, 0.375, 0.25, 0.425, 0.25, 0.425, 0.25, 0.375, 0.25, 0.375, 0.25, 0.425, 0.25, 0.425, 0.25, 0.375, 0.25, 0.375, 0.25, 0.425, 0.25, 0.425, 0.25, 0.375, 0.25, 0.375, 0.25, 0.425, 0.25, 0.425, 0.25, 0.375, 0.25, 0.375, 0.25, 0.425, 0.25, 0.425, 0.25, 0.375, 0.25, 0.375, 0.25, 0.425, 0.25, 0.425, 0.25, 0.375, 0.25, 0.825, 0.5, 0.775, 0.5, 0.775, 0.5, 0.825, 0.5, 0.825, 0.5, 0.775, 0.5, 0.775, 0.5, 0.825, 0.5, 0.825, 0.5, 0.775, 0.5, 0.775, 0.5, 0.825, 0.5, 0.825, 0.5, 0.775, 0.5, 0.775, 0.5, 0.825, 0.5, 0.825, 0.5, 0.775, 0.5, 0.775, 0.5, 0.825, 0.5, 0.825, 0.5, 0.775, 0.5, 0.775, 0.5, 0.825, 0.5, 0.825, 0.5, 0.775, 0.5, 0.775, 0.5, 0.825, 0.5, 0.525, 0.4, 0.475, 0.4, 0.475, 0.4, 0.525, 0.4, 0.525, 0.4, 0.475, 0.4, 0.475, 0.4, 0.525, 0.4, 0.525, 0.4, 0.475, 0.4, 0.475, 0.4, 0.525, 0.4, 0.525, 0.4, 0.475, 0.4, 0.475, 0.4, 0.525, 0.4, 0.525, 0.4, 0.475, 0.4, 0.475, 0.4, 0.525, 0.4, 0.525, 0.4, 0.475, 0.4, 0.475, 0.4, 0.525, 0.4, 0.525, 0.4, 0.475, 0.4, 0.475, 0.4, 0.525, 0.4, 0.475, 0.25, 0.525, 0.25, 0.525, 0.25, 0.475, 0.25, 0.475, 0.25, 0.525, 0.25, 0.525, 0.25, 0.475, 0.25, 0.475, 0.25, 0.525, 0.25, 0.525, 0.25, 0.475, 0.25, 0.475, 0.25, 0.525, 0.25, 0.525, 0.25, 0.475, 0.25, 0.475, 0.25, 0.525, 0.25, 0.525, 0.25, 0.475, 0.25, 0.475, 0.25, 0.525, 0.25, 0.525, 0.25, 0.475, 0.25, 0.475, 0.25, 0.525, 0.25, 0.525, 0.25, 0.475, 0.25, 0.775, 0.5, 0.725, 0.5, 0.725, 0.5, 0.775, 0.5, 0.775, 0.5, 0.725, 0.5, 0.725, 0.5, 0.775, 0.5, 0.775, 0.5, 0.725, 0.5, 0.725, 0.5, 0.775, 0.5, 0.775, 0.5, 0.725, 0.5, 0.725, 0.5, 0.775, 0.5, 0.775, 0.5, 0.725, 0.5, 0.725, 0.5, 0.775, 0.5, 0.775, 0.5, 0.725, 0.5, 0.725, 0.5, 0.775, 0.5, 0.775, 0.5, 0.725, 0.5, 0.725, 0.5, 0.775, 0.5, 0.475, 0.4, 0.425, 0.4, 0.425, 0.4, 0.475, 0.4, 0.475, 0.4, 0.425, 0.4, 0.425, 0.4, 0.475, 0.4, 0.475, 0.4, 0.425, 0.4, 0.425, 0.4, 0.475, 0.4, 0.475, 0.4, 0.425, 0.4, 0.425, 0.4, 0.475, 0.4, 0.475, 0.4, 0.425, 0.4, 0.425, 0.4, 0.475, 0.4, 0.475, 0.4, 0.425, 0.4, 0.425, 0.4, 0.475, 0.4, 0.475, 0.4, 0.425, 0.4, 0.425, 0.4, 0.475, 0.4, 0.425, 0.25, 0.475, 0.25, 0.475, 0.25, 0.425, 0.25, 0.425, 0.25, 0.475, 0.25, 0.475, 0.25, 0.425, 0.25, 0.425, 0.25, 0.475, 0.25, 0.475, 0.25, 0.425, 0.25, 0.425, 0.25, 0.475, 0.25, 0.475, 0.25, 0.425, 0.25, 0.425, 0.25, 0.475, 0.25, 0.475, 0.25, 0.425, 0.25, 0.425, 0.25, 0.475, 0.25, 0.475, 0.25, 0.425, 0.25, 0.425, 0.25, 0.475, 0.25, 0.475, 0.25, 0.425, 0.25])
me_cube.materials.append(mat_material)
me_cube.materials.append(mat_bowtiecolour)
me_cube.use_remesh_preserve_volume = False
me_cube.use_remesh_preserve_attributes = False
me_cube.use_mirror_vertex_groups = False
me_cube.update()

# ---- objects
ob_cube = bpy.data.objects.new('Cube', me_cube)

# ---- transforms, parenting, visibility, modifiers, constraints
ob_cube.location = (0.0, 0.0, 0.0)
ob_cube.lock_rotations_4d = False
ob_cube.empty_display_type = 'ARROWS'
ob_cube.lineart.crease_threshold = 0.0
_m = ob_cube.modifiers.new('Mirror', 'MIRROR')
_m.use_axis = (True, True, True)

# ---- collection membership
col_collection.objects.link(ob_cube)

# ---- scene / render settings (as saved in the file)
scene.frame_start = 1; scene.frame_end = 250; scene.frame_set(3)
scene.render.engine = 'BLENDER_EEVEE_NEXT'
scene.cycles.use_denoising = False
scene.cycles.samples = 128
scene.cycles.sampling_pattern = 'TABULATED_SOBOL'
scene.cycles.use_adaptive_sampling = False
scene.cycles.use_light_tree = False
scene.view_settings.view_transform = 'Filmic'
bpy.context.view_layer.update()

# ---- added for rendering (the .blend has no active camera and no usable light): camera, sun
cam_auto = bpy.data.cameras.new('AutoCamera')
cam_auto.lens = 50.0
cam_auto.sensor_width = 36.0
cam_auto.clip_end = 1000.0
ob_auto_camera = bpy.data.objects.new('AutoCamera', cam_auto)
scene.collection.objects.link(ob_auto_camera)
ob_auto_camera.location = (15.145, -18.174, 12.116)
ob_auto_camera.rotation_euler = (1.09748, -7.21219e-08, 0.694738)
scene.camera = ob_auto_camera
light_auto_sun = bpy.data.lights.new('AutoSun', 'SUN')
light_auto_sun.energy = 3.0
light_auto_sun.angle = 0.0523599
ob_auto_sun = bpy.data.objects.new('AutoSun', light_auto_sun)
scene.collection.objects.link(ob_auto_sun)
ob_auto_sun.rotation_euler = (0.872665, 0.174533, 0.523599)
bpy.context.view_layer.update()
